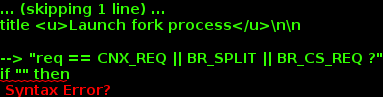

The diagram above was rendered by PlantUML. Its source (embedded in the PNG):
@startuml
title <u>Launch fork process</u>\n\n

--> "req == CNX_REQ || BR_SPLIT || BR_CS_REQ ?"
if "" then
    -->[Yes] "toto"
else
    -->[No] "titi"
endif
@enduml